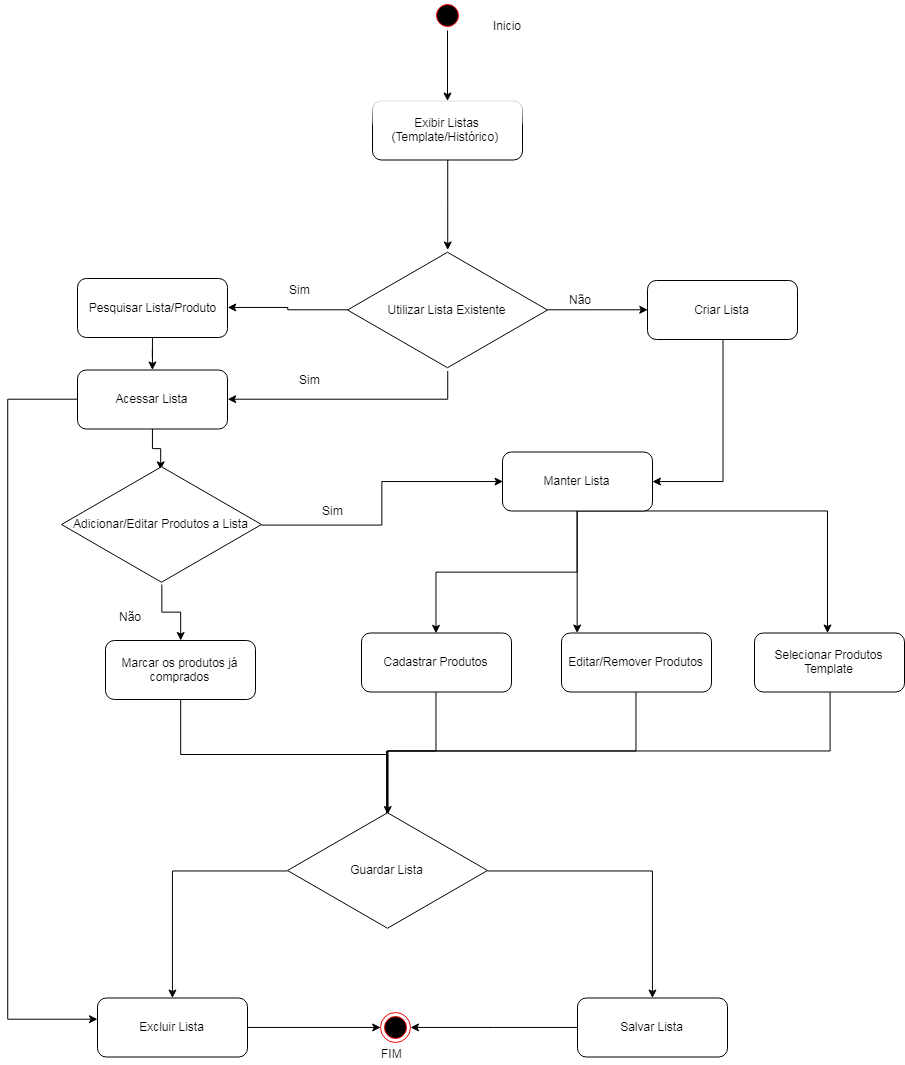

The diagram above was exported from draw.io. Its source (the exported page's mxGraphModel, read from the mxfile embedded in the PNG):
<mxGraphModel dx="1832" dy="1720" grid="1" gridSize="10" guides="1" tooltips="1" connect="1" arrows="1" fold="1" page="1" pageScale="1" pageWidth="827" pageHeight="1169" math="0" shadow="0">
  <root>
    <mxCell id="0" />
    <mxCell id="1" parent="0" />
    <mxCell id="1Q6plWZ301U0N935rXuR-8" value="" style="edgeStyle=orthogonalEdgeStyle;rounded=0;orthogonalLoop=1;jettySize=auto;html=1;entryX=0;entryY=0.5;entryDx=0;entryDy=0;" edge="1" parent="1" source="J834v6Yp2Y-MtoUYAgOV-5" target="J834v6Yp2Y-MtoUYAgOV-44">
      <mxGeometry relative="1" as="geometry">
        <mxPoint x="215" y="150" as="targetPoint" />
      </mxGeometry>
    </mxCell>
    <mxCell id="1Q6plWZ301U0N935rXuR-15" value="" style="edgeStyle=orthogonalEdgeStyle;rounded=0;orthogonalLoop=1;jettySize=auto;html=1;entryX=1;entryY=0.5;entryDx=0;entryDy=0;" edge="1" parent="1" source="J834v6Yp2Y-MtoUYAgOV-5" target="1Q6plWZ301U0N935rXuR-28">
      <mxGeometry relative="1" as="geometry">
        <mxPoint x="-145" y="150" as="targetPoint" />
      </mxGeometry>
    </mxCell>
    <mxCell id="J834v6Yp2Y-MtoUYAgOV-5" value="Utilizar Lista Existente" style="html=1;whiteSpace=wrap;aspect=fixed;shape=isoRectangle;" parent="1" vertex="1">
      <mxGeometry x="-40" y="59.5" width="200" height="120" as="geometry" />
    </mxCell>
    <mxCell id="1Q6plWZ301U0N935rXuR-48" value="" style="edgeStyle=orthogonalEdgeStyle;rounded=0;orthogonalLoop=1;jettySize=auto;html=1;" edge="1" parent="1" source="J834v6Yp2Y-MtoUYAgOV-31" target="J834v6Yp2Y-MtoUYAgOV-43">
      <mxGeometry relative="1" as="geometry" />
    </mxCell>
    <mxCell id="J834v6Yp2Y-MtoUYAgOV-31" value="" style="ellipse;html=1;shape=startState;fillColor=#000000;strokeColor=#ff0000;" parent="1" vertex="1">
      <mxGeometry x="45" y="-190" width="30" height="30" as="geometry" />
    </mxCell>
    <mxCell id="1Q6plWZ301U0N935rXuR-4" value="" style="edgeStyle=orthogonalEdgeStyle;rounded=0;orthogonalLoop=1;jettySize=auto;html=1;" edge="1" parent="1" source="J834v6Yp2Y-MtoUYAgOV-43" target="J834v6Yp2Y-MtoUYAgOV-5">
      <mxGeometry relative="1" as="geometry">
        <mxPoint x="35" y="90" as="targetPoint" />
      </mxGeometry>
    </mxCell>
    <mxCell id="J834v6Yp2Y-MtoUYAgOV-43" value="Exibir Listas&lt;br&gt;(Template/Histórico)&amp;nbsp;" style="rounded=1;whiteSpace=wrap;html=1;glass=1;" parent="1" vertex="1">
      <mxGeometry x="-15" y="-89.5" width="150" height="59" as="geometry" />
    </mxCell>
    <mxCell id="1Q6plWZ301U0N935rXuR-83" style="edgeStyle=orthogonalEdgeStyle;rounded=0;orthogonalLoop=1;jettySize=auto;html=1;exitX=0.5;exitY=1;exitDx=0;exitDy=0;entryX=1;entryY=0.5;entryDx=0;entryDy=0;" edge="1" parent="1" source="J834v6Yp2Y-MtoUYAgOV-44" target="1Q6plWZ301U0N935rXuR-116">
      <mxGeometry relative="1" as="geometry">
        <mxPoint x="258.3333333333335" y="311" as="targetPoint" />
      </mxGeometry>
    </mxCell>
    <mxCell id="J834v6Yp2Y-MtoUYAgOV-44" value="Criar Lista" style="rounded=1;whiteSpace=wrap;html=1;" parent="1" vertex="1">
      <mxGeometry x="260" y="90" width="150" height="59" as="geometry" />
    </mxCell>
    <mxCell id="1Q6plWZ301U0N935rXuR-9" value="Não" style="text;html=1;resizable=0;points=[];autosize=1;align=left;verticalAlign=top;spacingTop=-4;" vertex="1" parent="1">
      <mxGeometry x="180" y="99.5" width="40" height="20" as="geometry" />
    </mxCell>
    <mxCell id="1Q6plWZ301U0N935rXuR-16" value="Sim" style="text;html=1;resizable=0;points=[];autosize=1;align=left;verticalAlign=top;spacingTop=-4;" vertex="1" parent="1">
      <mxGeometry x="-100" y="90" width="40" height="20" as="geometry" />
    </mxCell>
    <mxCell id="1Q6plWZ301U0N935rXuR-97" style="edgeStyle=orthogonalEdgeStyle;rounded=0;orthogonalLoop=1;jettySize=auto;html=1;exitX=0.5;exitY=1;exitDx=0;exitDy=0;startArrow=none;startFill=0;endArrow=none;endFill=0;" edge="1" parent="1" source="1Q6plWZ301U0N935rXuR-20" target="1Q6plWZ301U0N935rXuR-65">
      <mxGeometry relative="1" as="geometry" />
    </mxCell>
    <mxCell id="1Q6plWZ301U0N935rXuR-20" value="Selecionar Produtos Template" style="rounded=1;whiteSpace=wrap;html=1;" vertex="1" parent="1">
      <mxGeometry x="367" y="442.5" width="150" height="59" as="geometry" />
    </mxCell>
    <mxCell id="1Q6plWZ301U0N935rXuR-96" style="edgeStyle=orthogonalEdgeStyle;rounded=0;orthogonalLoop=1;jettySize=auto;html=1;exitX=0.5;exitY=1;exitDx=0;exitDy=0;entryX=0.502;entryY=0.039;entryDx=0;entryDy=0;entryPerimeter=0;startArrow=none;startFill=0;endArrow=none;endFill=0;" edge="1" parent="1" source="1Q6plWZ301U0N935rXuR-50" target="1Q6plWZ301U0N935rXuR-65">
      <mxGeometry relative="1" as="geometry" />
    </mxCell>
    <mxCell id="1Q6plWZ301U0N935rXuR-50" value="&lt;span style=&quot;white-space: normal&quot;&gt;Editar/Remover Produtos&lt;/span&gt;" style="rounded=1;whiteSpace=wrap;html=1;" vertex="1" parent="1">
      <mxGeometry x="174" y="442.5" width="150" height="59" as="geometry" />
    </mxCell>
    <mxCell id="1Q6plWZ301U0N935rXuR-85" style="edgeStyle=orthogonalEdgeStyle;rounded=0;orthogonalLoop=1;jettySize=auto;html=1;exitX=0.5;exitY=0;exitDx=0;exitDy=0;startArrow=classic;startFill=1;endArrow=none;endFill=0;entryX=0.5;entryY=1;entryDx=0;entryDy=0;" edge="1" parent="1" source="1Q6plWZ301U0N935rXuR-58" target="1Q6plWZ301U0N935rXuR-116">
      <mxGeometry relative="1" as="geometry">
        <mxPoint x="160" y="370" as="targetPoint" />
      </mxGeometry>
    </mxCell>
    <mxCell id="1Q6plWZ301U0N935rXuR-95" style="edgeStyle=orthogonalEdgeStyle;rounded=0;orthogonalLoop=1;jettySize=auto;html=1;exitX=0.5;exitY=1;exitDx=0;exitDy=0;entryX=0.496;entryY=0.029;entryDx=0;entryDy=0;entryPerimeter=0;startArrow=none;startFill=0;endArrow=none;endFill=0;" edge="1" parent="1" source="1Q6plWZ301U0N935rXuR-58" target="1Q6plWZ301U0N935rXuR-65">
      <mxGeometry relative="1" as="geometry" />
    </mxCell>
    <mxCell id="1Q6plWZ301U0N935rXuR-58" value="Cadastrar Produtos" style="rounded=1;whiteSpace=wrap;html=1;" vertex="1" parent="1">
      <mxGeometry x="-26" y="442.5" width="150" height="59" as="geometry" />
    </mxCell>
    <mxCell id="1Q6plWZ301U0N935rXuR-57" value="" style="edgeStyle=orthogonalEdgeStyle;rounded=0;orthogonalLoop=1;jettySize=auto;html=1;" edge="1" parent="1" source="1Q6plWZ301U0N935rXuR-33" target="1Q6plWZ301U0N935rXuR-54">
      <mxGeometry relative="1" as="geometry" />
    </mxCell>
    <mxCell id="1Q6plWZ301U0N935rXuR-33" value="Salvar Lista" style="rounded=1;whiteSpace=wrap;html=1;" vertex="1" parent="1">
      <mxGeometry x="190" y="807.5" width="150" height="59" as="geometry" />
    </mxCell>
    <mxCell id="1Q6plWZ301U0N935rXuR-46" value="" style="edgeStyle=orthogonalEdgeStyle;rounded=0;orthogonalLoop=1;jettySize=auto;html=1;" edge="1" parent="1" source="1Q6plWZ301U0N935rXuR-28" target="1Q6plWZ301U0N935rXuR-45">
      <mxGeometry relative="1" as="geometry" />
    </mxCell>
    <mxCell id="1Q6plWZ301U0N935rXuR-28" value="Pesquisar Lista/Produto" style="rounded=1;whiteSpace=wrap;html=1;" vertex="1" parent="1">
      <mxGeometry x="-310" y="88" width="150" height="59" as="geometry" />
    </mxCell>
    <mxCell id="1Q6plWZ301U0N935rXuR-47" style="edgeStyle=orthogonalEdgeStyle;rounded=0;orthogonalLoop=1;jettySize=auto;html=1;exitX=0.5;exitY=1;exitDx=0;exitDy=0;entryX=0.494;entryY=0.044;entryDx=0;entryDy=0;entryPerimeter=0;" edge="1" parent="1" source="1Q6plWZ301U0N935rXuR-45" target="1Q6plWZ301U0N935rXuR-29">
      <mxGeometry relative="1" as="geometry" />
    </mxCell>
    <mxCell id="1Q6plWZ301U0N935rXuR-110" style="edgeStyle=orthogonalEdgeStyle;rounded=0;orthogonalLoop=1;jettySize=auto;html=1;exitX=1;exitY=0.5;exitDx=0;exitDy=0;entryX=0.5;entryY=1.004;entryDx=0;entryDy=0;entryPerimeter=0;startArrow=classic;startFill=1;endArrow=none;endFill=0;" edge="1" parent="1" source="1Q6plWZ301U0N935rXuR-45" target="J834v6Yp2Y-MtoUYAgOV-5">
      <mxGeometry relative="1" as="geometry" />
    </mxCell>
    <mxCell id="1Q6plWZ301U0N935rXuR-112" style="edgeStyle=orthogonalEdgeStyle;rounded=0;orthogonalLoop=1;jettySize=auto;html=1;entryX=0;entryY=0.5;entryDx=0;entryDy=0;startArrow=classic;startFill=1;endArrow=none;endFill=0;" edge="1" parent="1" source="1Q6plWZ301U0N935rXuR-72" target="1Q6plWZ301U0N935rXuR-45">
      <mxGeometry relative="1" as="geometry">
        <Array as="points">
          <mxPoint x="-380" y="829" />
          <mxPoint x="-380" y="209" />
        </Array>
      </mxGeometry>
    </mxCell>
    <mxCell id="1Q6plWZ301U0N935rXuR-45" value="Acessar Lista" style="rounded=1;whiteSpace=wrap;html=1;" vertex="1" parent="1">
      <mxGeometry x="-310" y="179.5" width="150" height="59" as="geometry" />
    </mxCell>
    <mxCell id="1Q6plWZ301U0N935rXuR-39" value="" style="edgeStyle=orthogonalEdgeStyle;rounded=0;orthogonalLoop=1;jettySize=auto;html=1;" edge="1" parent="1" source="1Q6plWZ301U0N935rXuR-29" target="1Q6plWZ301U0N935rXuR-37">
      <mxGeometry relative="1" as="geometry" />
    </mxCell>
    <mxCell id="1Q6plWZ301U0N935rXuR-82" value="" style="edgeStyle=orthogonalEdgeStyle;rounded=0;orthogonalLoop=1;jettySize=auto;html=1;entryX=0;entryY=0.5;entryDx=0;entryDy=0;" edge="1" parent="1" source="1Q6plWZ301U0N935rXuR-29" target="1Q6plWZ301U0N935rXuR-116">
      <mxGeometry relative="1" as="geometry">
        <mxPoint x="60" y="309.3333333333335" as="targetPoint" />
      </mxGeometry>
    </mxCell>
    <mxCell id="1Q6plWZ301U0N935rXuR-29" value="Adicionar/Editar Produtos a Lista" style="html=1;whiteSpace=wrap;aspect=fixed;shape=isoRectangle;" vertex="1" parent="1">
      <mxGeometry x="-326" y="274" width="200" height="120" as="geometry" />
    </mxCell>
    <mxCell id="1Q6plWZ301U0N935rXuR-61" value="" style="edgeStyle=orthogonalEdgeStyle;rounded=0;orthogonalLoop=1;jettySize=auto;html=1;entryX=0.504;entryY=0.035;entryDx=0;entryDy=0;entryPerimeter=0;exitX=0.5;exitY=1;exitDx=0;exitDy=0;" edge="1" parent="1" source="1Q6plWZ301U0N935rXuR-37" target="1Q6plWZ301U0N935rXuR-65">
      <mxGeometry relative="1" as="geometry">
        <mxPoint x="-235" y="555" as="targetPoint" />
      </mxGeometry>
    </mxCell>
    <mxCell id="1Q6plWZ301U0N935rXuR-37" value="Marcar os produtos já comprados" style="rounded=1;whiteSpace=wrap;html=1;" vertex="1" parent="1">
      <mxGeometry x="-282" y="450" width="150" height="59" as="geometry" />
    </mxCell>
    <mxCell id="1Q6plWZ301U0N935rXuR-41" value="Não" style="text;html=1;resizable=0;points=[];autosize=1;align=left;verticalAlign=top;spacingTop=-4;" vertex="1" parent="1">
      <mxGeometry x="-270" y="416.5" width="40" height="20" as="geometry" />
    </mxCell>
    <mxCell id="1Q6plWZ301U0N935rXuR-54" value="" style="ellipse;html=1;shape=endState;fillColor=#000000;strokeColor=#ff0000;glass=1;" vertex="1" parent="1">
      <mxGeometry x="-7" y="822" width="30" height="30" as="geometry" />
    </mxCell>
    <mxCell id="1Q6plWZ301U0N935rXuR-105" value="" style="edgeStyle=orthogonalEdgeStyle;rounded=0;orthogonalLoop=1;jettySize=auto;html=1;startArrow=none;startFill=0;endArrow=classic;endFill=1;entryX=0.5;entryY=0;entryDx=0;entryDy=0;" edge="1" parent="1" source="1Q6plWZ301U0N935rXuR-65" target="1Q6plWZ301U0N935rXuR-33">
      <mxGeometry relative="1" as="geometry">
        <mxPoint x="180" y="680" as="targetPoint" />
      </mxGeometry>
    </mxCell>
    <mxCell id="1Q6plWZ301U0N935rXuR-107" value="" style="edgeStyle=orthogonalEdgeStyle;rounded=0;orthogonalLoop=1;jettySize=auto;html=1;startArrow=none;startFill=0;endArrow=classic;endFill=1;entryX=0.5;entryY=0;entryDx=0;entryDy=0;" edge="1" parent="1" source="1Q6plWZ301U0N935rXuR-65" target="1Q6plWZ301U0N935rXuR-72">
      <mxGeometry relative="1" as="geometry">
        <mxPoint x="-180" y="680" as="targetPoint" />
      </mxGeometry>
    </mxCell>
    <mxCell id="1Q6plWZ301U0N935rXuR-65" value="Guardar Lista" style="html=1;whiteSpace=wrap;aspect=fixed;shape=isoRectangle;" vertex="1" parent="1">
      <mxGeometry x="-100" y="620" width="200" height="120" as="geometry" />
    </mxCell>
    <mxCell id="1Q6plWZ301U0N935rXuR-108" style="edgeStyle=orthogonalEdgeStyle;rounded=0;orthogonalLoop=1;jettySize=auto;html=1;exitX=1;exitY=0.5;exitDx=0;exitDy=0;entryX=0;entryY=0.5;entryDx=0;entryDy=0;startArrow=none;startFill=0;endArrow=classic;endFill=1;" edge="1" parent="1" source="1Q6plWZ301U0N935rXuR-72" target="1Q6plWZ301U0N935rXuR-54">
      <mxGeometry relative="1" as="geometry" />
    </mxCell>
    <mxCell id="1Q6plWZ301U0N935rXuR-72" value="Excluir Lista" style="rounded=1;whiteSpace=wrap;html=1;" vertex="1" parent="1">
      <mxGeometry x="-290" y="807.5" width="150" height="59" as="geometry" />
    </mxCell>
    <mxCell id="1Q6plWZ301U0N935rXuR-76" value="FIM" style="text;html=1;resizable=0;points=[];autosize=1;align=left;verticalAlign=top;spacingTop=-4;" vertex="1" parent="1">
      <mxGeometry x="8" y="870" width="40" height="20" as="geometry" />
    </mxCell>
    <mxCell id="1Q6plWZ301U0N935rXuR-77" value="Inicio" style="text;html=1;resizable=0;points=[];autosize=1;align=left;verticalAlign=top;spacingTop=-4;" vertex="1" parent="1">
      <mxGeometry x="104" y="-174" width="40" height="20" as="geometry" />
    </mxCell>
    <mxCell id="1Q6plWZ301U0N935rXuR-98" value="Sim" style="text;html=1;resizable=0;points=[];autosize=1;align=left;verticalAlign=top;spacingTop=-4;" vertex="1" parent="1">
      <mxGeometry x="-67" y="310.5" width="40" height="20" as="geometry" />
    </mxCell>
    <mxCell id="1Q6plWZ301U0N935rXuR-111" value="Sim" style="text;html=1;resizable=0;points=[];autosize=1;align=left;verticalAlign=top;spacingTop=-4;" vertex="1" parent="1">
      <mxGeometry x="-90" y="179.5" width="40" height="20" as="geometry" />
    </mxCell>
    <mxCell id="1Q6plWZ301U0N935rXuR-125" style="edgeStyle=elbowEdgeStyle;rounded=0;orthogonalLoop=1;jettySize=auto;html=1;exitX=0.5;exitY=1;exitDx=0;exitDy=0;startArrow=none;startFill=0;endArrow=classic;endFill=1;" edge="1" parent="1" source="1Q6plWZ301U0N935rXuR-116" target="1Q6plWZ301U0N935rXuR-50">
      <mxGeometry relative="1" as="geometry" />
    </mxCell>
    <mxCell id="1Q6plWZ301U0N935rXuR-126" style="edgeStyle=elbowEdgeStyle;rounded=0;orthogonalLoop=1;jettySize=auto;html=1;exitX=0.5;exitY=1;exitDx=0;exitDy=0;startArrow=none;startFill=0;endArrow=classic;endFill=1;" edge="1" parent="1" source="1Q6plWZ301U0N935rXuR-116" target="1Q6plWZ301U0N935rXuR-20">
      <mxGeometry relative="1" as="geometry">
        <mxPoint x="190" y="327" as="sourcePoint" />
        <mxPoint x="440" y="448.5" as="targetPoint" />
        <Array as="points">
          <mxPoint x="440" y="430" />
          <mxPoint x="440" y="346" />
          <mxPoint x="440" y="406" />
        </Array>
      </mxGeometry>
    </mxCell>
    <mxCell id="1Q6plWZ301U0N935rXuR-116" value="Manter Lista" style="rounded=1;whiteSpace=wrap;html=1;" vertex="1" parent="1">
      <mxGeometry x="115" y="261.5" width="150" height="59" as="geometry" />
    </mxCell>
  </root>
</mxGraphModel>